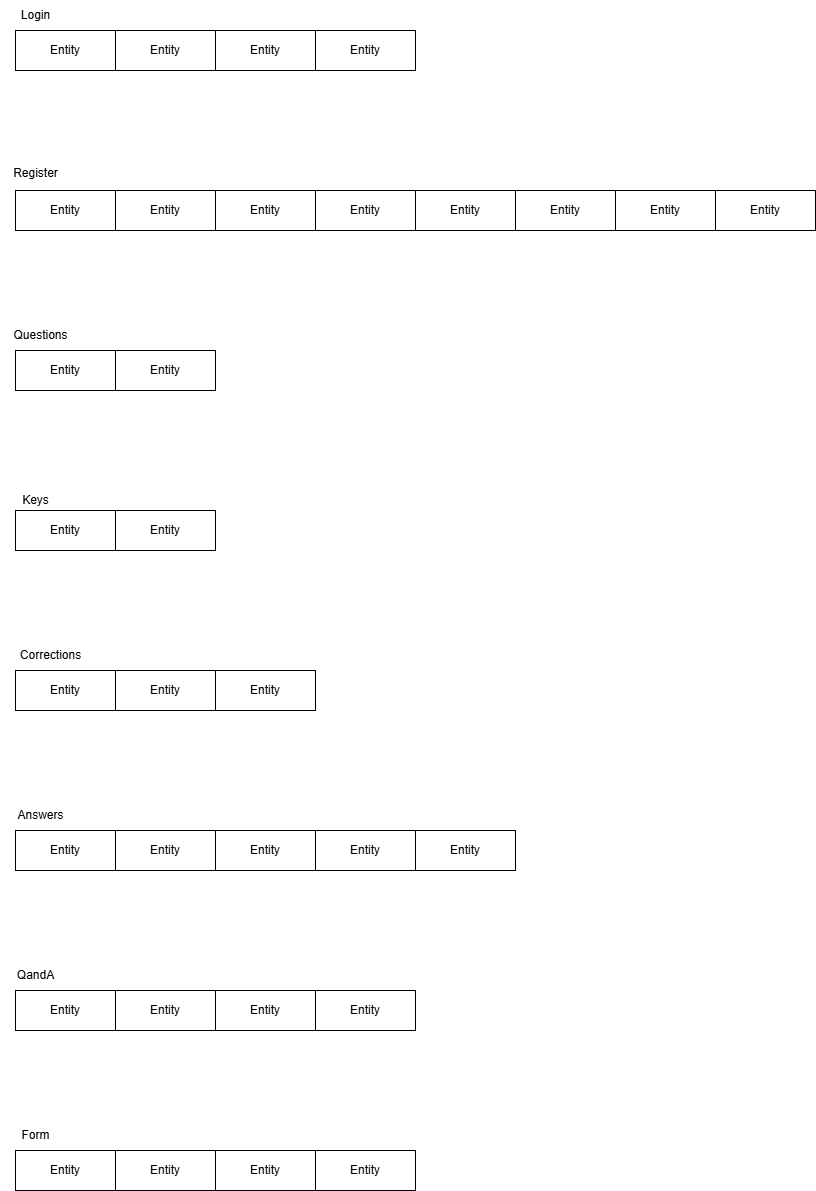

The diagram above was exported from draw.io. Its source (the exported page's mxGraphModel, read from the mxfile embedded in the PNG):
<mxGraphModel dx="1674" dy="772" grid="1" gridSize="10" guides="1" tooltips="1" connect="1" arrows="1" fold="1" page="1" pageScale="1" pageWidth="850" pageHeight="1100" math="0" shadow="0">
  <root>
    <mxCell id="0" />
    <mxCell id="1" parent="0" />
    <mxCell id="bN0WP3uHklY1R2e907KE-1" value="Entity" style="whiteSpace=wrap;html=1;align=center;" vertex="1" parent="1">
      <mxGeometry x="180" y="560" width="100" height="40" as="geometry" />
    </mxCell>
    <mxCell id="bN0WP3uHklY1R2e907KE-2" value="Entity" style="whiteSpace=wrap;html=1;align=center;" vertex="1" parent="1">
      <mxGeometry x="80" y="560" width="100" height="40" as="geometry" />
    </mxCell>
    <mxCell id="bN0WP3uHklY1R2e907KE-3" value="Entity" style="whiteSpace=wrap;html=1;align=center;" vertex="1" parent="1">
      <mxGeometry x="180" y="400" width="100" height="40" as="geometry" />
    </mxCell>
    <mxCell id="bN0WP3uHklY1R2e907KE-4" value="Entity" style="whiteSpace=wrap;html=1;align=center;" vertex="1" parent="1">
      <mxGeometry x="80" y="400" width="100" height="40" as="geometry" />
    </mxCell>
    <mxCell id="bN0WP3uHklY1R2e907KE-5" value="Entity" style="whiteSpace=wrap;html=1;align=center;" vertex="1" parent="1">
      <mxGeometry x="780" y="240" width="100" height="40" as="geometry" />
    </mxCell>
    <mxCell id="bN0WP3uHklY1R2e907KE-6" value="Entity" style="whiteSpace=wrap;html=1;align=center;" vertex="1" parent="1">
      <mxGeometry x="680" y="240" width="100" height="40" as="geometry" />
    </mxCell>
    <mxCell id="bN0WP3uHklY1R2e907KE-7" value="Entity" style="whiteSpace=wrap;html=1;align=center;" vertex="1" parent="1">
      <mxGeometry x="580" y="240" width="100" height="40" as="geometry" />
    </mxCell>
    <mxCell id="bN0WP3uHklY1R2e907KE-8" value="Entity" style="whiteSpace=wrap;html=1;align=center;" vertex="1" parent="1">
      <mxGeometry x="480" y="240" width="100" height="40" as="geometry" />
    </mxCell>
    <mxCell id="bN0WP3uHklY1R2e907KE-9" value="Entity" style="whiteSpace=wrap;html=1;align=center;" vertex="1" parent="1">
      <mxGeometry x="380" y="240" width="100" height="40" as="geometry" />
    </mxCell>
    <mxCell id="bN0WP3uHklY1R2e907KE-10" value="Entity" style="whiteSpace=wrap;html=1;align=center;" vertex="1" parent="1">
      <mxGeometry x="280" y="240" width="100" height="40" as="geometry" />
    </mxCell>
    <mxCell id="bN0WP3uHklY1R2e907KE-11" value="Entity" style="whiteSpace=wrap;html=1;align=center;" vertex="1" parent="1">
      <mxGeometry x="180" y="240" width="100" height="40" as="geometry" />
    </mxCell>
    <mxCell id="bN0WP3uHklY1R2e907KE-12" value="Entity" style="whiteSpace=wrap;html=1;align=center;" vertex="1" parent="1">
      <mxGeometry x="80" y="240" width="100" height="40" as="geometry" />
    </mxCell>
    <mxCell id="bN0WP3uHklY1R2e907KE-13" value="Entity" style="whiteSpace=wrap;html=1;align=center;" vertex="1" parent="1">
      <mxGeometry x="380" y="80" width="100" height="40" as="geometry" />
    </mxCell>
    <mxCell id="bN0WP3uHklY1R2e907KE-14" value="Entity" style="whiteSpace=wrap;html=1;align=center;" vertex="1" parent="1">
      <mxGeometry x="280" y="80" width="100" height="40" as="geometry" />
    </mxCell>
    <mxCell id="bN0WP3uHklY1R2e907KE-15" value="Entity" style="whiteSpace=wrap;html=1;align=center;" vertex="1" parent="1">
      <mxGeometry x="180" y="80" width="100" height="40" as="geometry" />
    </mxCell>
    <mxCell id="bN0WP3uHklY1R2e907KE-16" value="Entity" style="whiteSpace=wrap;html=1;align=center;" vertex="1" parent="1">
      <mxGeometry x="80" y="80" width="100" height="40" as="geometry" />
    </mxCell>
    <mxCell id="bN0WP3uHklY1R2e907KE-17" value="Login" style="text;html=1;align=center;verticalAlign=middle;resizable=0;points=[];autosize=1;strokeColor=none;fillColor=none;" vertex="1" parent="1">
      <mxGeometry x="75" y="50" width="50" height="30" as="geometry" />
    </mxCell>
    <mxCell id="bN0WP3uHklY1R2e907KE-18" value="Register" style="text;html=1;align=center;verticalAlign=middle;resizable=0;points=[];autosize=1;strokeColor=none;fillColor=none;" vertex="1" parent="1">
      <mxGeometry x="65" y="208" width="70" height="30" as="geometry" />
    </mxCell>
    <mxCell id="bN0WP3uHklY1R2e907KE-19" value="Questions" style="text;html=1;align=center;verticalAlign=middle;resizable=0;points=[];autosize=1;strokeColor=none;fillColor=none;" vertex="1" parent="1">
      <mxGeometry x="65" y="370" width="80" height="30" as="geometry" />
    </mxCell>
    <mxCell id="bN0WP3uHklY1R2e907KE-20" value="Keys" style="text;html=1;align=center;verticalAlign=middle;resizable=0;points=[];autosize=1;strokeColor=none;fillColor=none;" vertex="1" parent="1">
      <mxGeometry x="75" y="535" width="50" height="30" as="geometry" />
    </mxCell>
    <mxCell id="bN0WP3uHklY1R2e907KE-21" value="Entity" style="whiteSpace=wrap;html=1;align=center;" vertex="1" parent="1">
      <mxGeometry x="80" y="1040" width="100" height="40" as="geometry" />
    </mxCell>
    <mxCell id="bN0WP3uHklY1R2e907KE-22" value="Entity" style="whiteSpace=wrap;html=1;align=center;" vertex="1" parent="1">
      <mxGeometry x="380" y="880" width="100" height="40" as="geometry" />
    </mxCell>
    <mxCell id="bN0WP3uHklY1R2e907KE-23" value="Entity" style="whiteSpace=wrap;html=1;align=center;" vertex="1" parent="1">
      <mxGeometry x="480" y="880" width="100" height="40" as="geometry" />
    </mxCell>
    <mxCell id="bN0WP3uHklY1R2e907KE-24" value="Entity" style="whiteSpace=wrap;html=1;align=center;" vertex="1" parent="1">
      <mxGeometry x="280" y="880" width="100" height="40" as="geometry" />
    </mxCell>
    <mxCell id="bN0WP3uHklY1R2e907KE-25" value="Entity" style="whiteSpace=wrap;html=1;align=center;" vertex="1" parent="1">
      <mxGeometry x="180" y="880" width="100" height="40" as="geometry" />
    </mxCell>
    <mxCell id="bN0WP3uHklY1R2e907KE-26" value="Entity" style="whiteSpace=wrap;html=1;align=center;" vertex="1" parent="1">
      <mxGeometry x="80" y="880" width="100" height="40" as="geometry" />
    </mxCell>
    <mxCell id="bN0WP3uHklY1R2e907KE-27" value="Entity" style="whiteSpace=wrap;html=1;align=center;" vertex="1" parent="1">
      <mxGeometry x="280" y="720" width="100" height="40" as="geometry" />
    </mxCell>
    <mxCell id="bN0WP3uHklY1R2e907KE-28" value="Entity" style="whiteSpace=wrap;html=1;align=center;" vertex="1" parent="1">
      <mxGeometry x="180" y="720" width="100" height="40" as="geometry" />
    </mxCell>
    <mxCell id="bN0WP3uHklY1R2e907KE-29" value="Entity" style="whiteSpace=wrap;html=1;align=center;" vertex="1" parent="1">
      <mxGeometry x="80" y="720" width="100" height="40" as="geometry" />
    </mxCell>
    <mxCell id="bN0WP3uHklY1R2e907KE-30" value="Entity" style="whiteSpace=wrap;html=1;align=center;" vertex="1" parent="1">
      <mxGeometry x="80" y="1200" width="100" height="40" as="geometry" />
    </mxCell>
    <mxCell id="bN0WP3uHklY1R2e907KE-31" value="Entity" style="whiteSpace=wrap;html=1;align=center;" vertex="1" parent="1">
      <mxGeometry x="280" y="1200" width="100" height="40" as="geometry" />
    </mxCell>
    <mxCell id="bN0WP3uHklY1R2e907KE-32" value="Entity" style="whiteSpace=wrap;html=1;align=center;" vertex="1" parent="1">
      <mxGeometry x="180" y="1200" width="100" height="40" as="geometry" />
    </mxCell>
    <mxCell id="bN0WP3uHklY1R2e907KE-34" value="Entity" style="whiteSpace=wrap;html=1;align=center;" vertex="1" parent="1">
      <mxGeometry x="380" y="1200" width="100" height="40" as="geometry" />
    </mxCell>
    <mxCell id="bN0WP3uHklY1R2e907KE-40" value="Entity" style="whiteSpace=wrap;html=1;align=center;" vertex="1" parent="1">
      <mxGeometry x="380" y="1040" width="100" height="40" as="geometry" />
    </mxCell>
    <mxCell id="bN0WP3uHklY1R2e907KE-41" value="Entity" style="whiteSpace=wrap;html=1;align=center;" vertex="1" parent="1">
      <mxGeometry x="280" y="1040" width="100" height="40" as="geometry" />
    </mxCell>
    <mxCell id="bN0WP3uHklY1R2e907KE-42" value="Entity" style="whiteSpace=wrap;html=1;align=center;" vertex="1" parent="1">
      <mxGeometry x="180" y="1040" width="100" height="40" as="geometry" />
    </mxCell>
    <mxCell id="bN0WP3uHklY1R2e907KE-43" value="Corrections" style="text;html=1;align=center;verticalAlign=middle;resizable=0;points=[];autosize=1;strokeColor=none;fillColor=none;" vertex="1" parent="1">
      <mxGeometry x="75" y="690" width="80" height="30" as="geometry" />
    </mxCell>
    <mxCell id="bN0WP3uHklY1R2e907KE-44" value="Answers" style="text;html=1;align=center;verticalAlign=middle;resizable=0;points=[];autosize=1;strokeColor=none;fillColor=none;" vertex="1" parent="1">
      <mxGeometry x="70" y="850" width="70" height="30" as="geometry" />
    </mxCell>
    <mxCell id="bN0WP3uHklY1R2e907KE-45" value="QandA" style="text;html=1;align=center;verticalAlign=middle;resizable=0;points=[];autosize=1;strokeColor=none;fillColor=none;" vertex="1" parent="1">
      <mxGeometry x="70" y="1010" width="60" height="30" as="geometry" />
    </mxCell>
    <mxCell id="bN0WP3uHklY1R2e907KE-46" value="Form" style="text;html=1;align=center;verticalAlign=middle;resizable=0;points=[];autosize=1;strokeColor=none;fillColor=none;" vertex="1" parent="1">
      <mxGeometry x="75" y="1170" width="50" height="30" as="geometry" />
    </mxCell>
  </root>
</mxGraphModel>